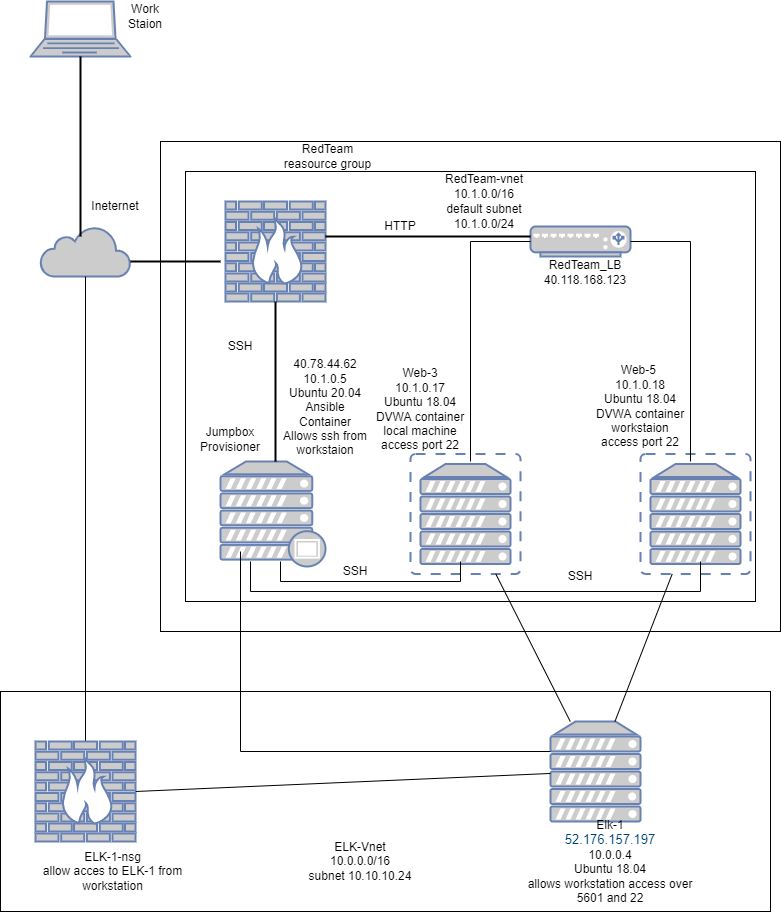

The diagram above was exported from draw.io. Its source (the exported page's mxGraphModel, read from the mxfile embedded in the PNG):
<mxGraphModel dx="1422" dy="1862" grid="1" gridSize="10" guides="1" tooltips="1" connect="1" arrows="1" fold="1" page="1" pageScale="1" pageWidth="850" pageHeight="1100" math="0" shadow="0">
  <root>
    <mxCell id="0" />
    <mxCell id="1" parent="0" />
    <mxCell id="114McVpl93aiHfCklR7C-6" value="" style="rounded=0;whiteSpace=wrap;html=1;" parent="1" vertex="1">
      <mxGeometry x="40" y="570" width="770" height="220" as="geometry" />
    </mxCell>
    <mxCell id="c_Mg9fZpZld26lBaZqch-23" value="" style="rounded=0;whiteSpace=wrap;html=1;" parent="1" vertex="1">
      <mxGeometry x="200" y="20" width="620" height="490" as="geometry" />
    </mxCell>
    <mxCell id="c_Mg9fZpZld26lBaZqch-24" value="" style="rounded=0;whiteSpace=wrap;html=1;" parent="1" vertex="1">
      <mxGeometry x="225" y="50" width="570" height="430" as="geometry" />
    </mxCell>
    <mxCell id="c_Mg9fZpZld26lBaZqch-1" value="" style="fontColor=#0066CC;verticalAlign=top;verticalLabelPosition=bottom;labelPosition=center;align=center;html=1;outlineConnect=0;fillColor=#CCCCCC;strokeColor=#6881B3;gradientColor=none;gradientDirection=north;strokeWidth=2;shape=mxgraph.networks.laptop;" parent="1" vertex="1">
      <mxGeometry x="70" y="-120" width="100" height="55" as="geometry" />
    </mxCell>
    <mxCell id="c_Mg9fZpZld26lBaZqch-2" value="" style="html=1;outlineConnect=0;fillColor=#CCCCCC;strokeColor=#6881B3;gradientColor=none;gradientDirection=north;strokeWidth=2;shape=mxgraph.networks.cloud;fontColor=#ffffff;" parent="1" vertex="1">
      <mxGeometry x="80" y="105" width="90" height="50" as="geometry" />
    </mxCell>
    <mxCell id="c_Mg9fZpZld26lBaZqch-3" value="" style="fontColor=#0066CC;verticalAlign=top;verticalLabelPosition=bottom;labelPosition=center;align=center;html=1;outlineConnect=0;fillColor=#CCCCCC;strokeColor=#6881B3;gradientColor=none;gradientDirection=north;strokeWidth=2;shape=mxgraph.networks.firewall;" parent="1" vertex="1">
      <mxGeometry x="265" y="80" width="100" height="100" as="geometry" />
    </mxCell>
    <mxCell id="c_Mg9fZpZld26lBaZqch-4" value="" style="fontColor=#0066CC;verticalAlign=top;verticalLabelPosition=bottom;labelPosition=center;align=center;html=1;outlineConnect=0;fillColor=#CCCCCC;strokeColor=#6881B3;gradientColor=none;gradientDirection=north;strokeWidth=2;shape=mxgraph.networks.virtual_server;" parent="1" vertex="1">
      <mxGeometry x="680" y="332.5" width="110" height="120" as="geometry" />
    </mxCell>
    <mxCell id="c_Mg9fZpZld26lBaZqch-5" value="" style="fontColor=#0066CC;verticalAlign=top;verticalLabelPosition=bottom;labelPosition=center;align=center;html=1;outlineConnect=0;fillColor=#CCCCCC;strokeColor=#6881B3;gradientColor=none;gradientDirection=north;strokeWidth=2;shape=mxgraph.networks.proxy_server;" parent="1" vertex="1">
      <mxGeometry x="260" y="340" width="105" height="105" as="geometry" />
    </mxCell>
    <mxCell id="c_Mg9fZpZld26lBaZqch-6" value="" style="fontColor=#0066CC;verticalAlign=top;verticalLabelPosition=bottom;labelPosition=center;align=center;html=1;outlineConnect=0;fillColor=#CCCCCC;strokeColor=#6881B3;gradientColor=none;gradientDirection=north;strokeWidth=2;shape=mxgraph.networks.virtual_server;" parent="1" vertex="1">
      <mxGeometry x="450" y="332.5" width="110" height="120" as="geometry" />
    </mxCell>
    <mxCell id="c_Mg9fZpZld26lBaZqch-7" value="" style="fontColor=#0066CC;verticalAlign=top;verticalLabelPosition=bottom;labelPosition=center;align=center;html=1;outlineConnect=0;fillColor=#CCCCCC;strokeColor=#6881B3;gradientColor=none;gradientDirection=north;strokeWidth=2;shape=mxgraph.networks.load_balancer;" parent="1" vertex="1">
      <mxGeometry x="570" y="105" width="100" height="30" as="geometry" />
    </mxCell>
    <mxCell id="c_Mg9fZpZld26lBaZqch-10" value="" style="shape=partialRectangle;whiteSpace=wrap;html=1;bottom=1;right=1;left=1;top=0;fillColor=none;routingCenterX=-0.5;" parent="1" vertex="1">
      <mxGeometry x="320" y="440" width="180" height="20" as="geometry" />
    </mxCell>
    <mxCell id="c_Mg9fZpZld26lBaZqch-11" value="" style="shape=partialRectangle;whiteSpace=wrap;html=1;bottom=1;right=1;left=1;top=0;fillColor=none;routingCenterX=-0.5;" parent="1" vertex="1">
      <mxGeometry x="290" y="440" width="450" height="30" as="geometry" />
    </mxCell>
    <mxCell id="c_Mg9fZpZld26lBaZqch-13" value="" style="shape=partialRectangle;whiteSpace=wrap;html=1;bottom=0;right=0;fillColor=none;" parent="1" vertex="1">
      <mxGeometry x="510" y="120" width="60" height="220" as="geometry" />
    </mxCell>
    <mxCell id="c_Mg9fZpZld26lBaZqch-14" value="" style="shape=partialRectangle;whiteSpace=wrap;html=1;bottom=0;right=0;fillColor=none;direction=south;" parent="1" vertex="1">
      <mxGeometry x="670" y="120" width="60" height="220" as="geometry" />
    </mxCell>
    <mxCell id="c_Mg9fZpZld26lBaZqch-15" value="" style="line;strokeWidth=2;html=1;" parent="1" vertex="1">
      <mxGeometry x="365" y="110" width="205" height="10" as="geometry" />
    </mxCell>
    <mxCell id="c_Mg9fZpZld26lBaZqch-16" value="" style="line;strokeWidth=2;direction=south;html=1;" parent="1" vertex="1">
      <mxGeometry x="310" y="180" width="10" height="160" as="geometry" />
    </mxCell>
    <mxCell id="c_Mg9fZpZld26lBaZqch-17" value="" style="line;strokeWidth=2;direction=south;html=1;" parent="1" vertex="1">
      <mxGeometry x="115" y="-65" width="10" height="180" as="geometry" />
    </mxCell>
    <mxCell id="c_Mg9fZpZld26lBaZqch-18" value="" style="line;strokeWidth=2;html=1;" parent="1" vertex="1">
      <mxGeometry x="170" y="135" width="90" height="10" as="geometry" />
    </mxCell>
    <mxCell id="c_Mg9fZpZld26lBaZqch-19" value="&lt;h1&gt;Heading&lt;/h1&gt;&lt;p&gt;Lorem ipsum dolor sit amet, consectetur adipisicing elit, sed do eiusmod tempor incididunt ut labore et dolore magna aliqua.&lt;/p&gt;" style="text;html=1;strokeColor=none;fillColor=none;spacing=5;spacingTop=-20;whiteSpace=wrap;overflow=hidden;rounded=0;" parent="1" vertex="1">
      <mxGeometry x="330" y="450" width="50" as="geometry" />
    </mxCell>
    <mxCell id="c_Mg9fZpZld26lBaZqch-20" value="Work Staion" style="text;html=1;strokeColor=none;fillColor=none;align=center;verticalAlign=middle;whiteSpace=wrap;rounded=0;" parent="1" vertex="1">
      <mxGeometry x="155" y="-120" width="60" height="30" as="geometry" />
    </mxCell>
    <mxCell id="c_Mg9fZpZld26lBaZqch-21" value="Ineternet" style="text;html=1;strokeColor=none;fillColor=none;align=center;verticalAlign=middle;whiteSpace=wrap;rounded=0;" parent="1" vertex="1">
      <mxGeometry x="125" y="70" width="60" height="30" as="geometry" />
    </mxCell>
    <mxCell id="c_Mg9fZpZld26lBaZqch-22" value="Jumpbox Provisioner" style="text;html=1;strokeColor=none;fillColor=none;align=center;verticalAlign=middle;whiteSpace=wrap;rounded=0;" parent="1" vertex="1">
      <mxGeometry x="240" y="302.5" width="60" height="30" as="geometry" />
    </mxCell>
    <mxCell id="c_Mg9fZpZld26lBaZqch-25" value="Web-3&lt;br&gt;10.1.0.17&lt;br&gt;Ubuntu 18.04&lt;br&gt;DVWA container&lt;br&gt;local machine access port 22" style="text;html=1;strokeColor=none;fillColor=none;align=center;verticalAlign=middle;whiteSpace=wrap;rounded=0;" parent="1" vertex="1">
      <mxGeometry x="410" y="245" width="100" height="85" as="geometry" />
    </mxCell>
    <mxCell id="c_Mg9fZpZld26lBaZqch-26" value="Web-5 &lt;br&gt;10.1.0.18&lt;br&gt;Ubuntu 18.04&lt;br&gt;DVWA container&lt;br&gt;workstaion access port 22" style="text;html=1;strokeColor=none;fillColor=none;align=center;verticalAlign=middle;whiteSpace=wrap;rounded=0;" parent="1" vertex="1">
      <mxGeometry x="630" y="240" width="100" height="90" as="geometry" />
    </mxCell>
    <mxCell id="c_Mg9fZpZld26lBaZqch-27" value="40.78.44.62&lt;br&gt;10.1.0.5&lt;br&gt;Ubuntu 20.04&lt;br&gt;Ansible Container&lt;br&gt;Allows ssh from workstaion" style="text;html=1;strokeColor=none;fillColor=none;align=center;verticalAlign=middle;whiteSpace=wrap;rounded=0;" parent="1" vertex="1">
      <mxGeometry x="320" y="240" width="90" height="92.5" as="geometry" />
    </mxCell>
    <mxCell id="c_Mg9fZpZld26lBaZqch-28" value="RedTeam_LB&lt;br&gt;40.118.168.123" style="text;html=1;strokeColor=none;fillColor=none;align=center;verticalAlign=middle;whiteSpace=wrap;rounded=0;" parent="1" vertex="1">
      <mxGeometry x="570" y="136" width="110" height="30" as="geometry" />
    </mxCell>
    <mxCell id="c_Mg9fZpZld26lBaZqch-29" value="SSH" style="text;html=1;strokeColor=none;fillColor=none;align=center;verticalAlign=middle;whiteSpace=wrap;rounded=0;" parent="1" vertex="1">
      <mxGeometry x="250" y="210" width="60" height="30" as="geometry" />
    </mxCell>
    <mxCell id="c_Mg9fZpZld26lBaZqch-30" value="HTTP" style="text;html=1;strokeColor=none;fillColor=none;align=center;verticalAlign=middle;whiteSpace=wrap;rounded=0;" parent="1" vertex="1">
      <mxGeometry x="410" y="90" width="60" height="30" as="geometry" />
    </mxCell>
    <mxCell id="c_Mg9fZpZld26lBaZqch-31" value="SSH" style="text;html=1;strokeColor=none;fillColor=none;align=center;verticalAlign=middle;whiteSpace=wrap;rounded=0;" parent="1" vertex="1">
      <mxGeometry x="365" y="435" width="60" height="30" as="geometry" />
    </mxCell>
    <mxCell id="c_Mg9fZpZld26lBaZqch-32" value="SSH" style="text;html=1;strokeColor=none;fillColor=none;align=center;verticalAlign=middle;whiteSpace=wrap;rounded=0;" parent="1" vertex="1">
      <mxGeometry x="590" y="440" width="60" height="30" as="geometry" />
    </mxCell>
    <mxCell id="c_Mg9fZpZld26lBaZqch-33" value="RedTeam reasource group" style="text;html=1;strokeColor=none;fillColor=none;align=center;verticalAlign=middle;whiteSpace=wrap;rounded=0;" parent="1" vertex="1">
      <mxGeometry x="320" y="20" width="95" height="30" as="geometry" />
    </mxCell>
    <mxCell id="c_Mg9fZpZld26lBaZqch-34" value="RedTeam-vnet&lt;br&gt;10.1.0.0/16" style="text;html=1;strokeColor=none;fillColor=none;align=center;verticalAlign=middle;whiteSpace=wrap;rounded=0;" parent="1" vertex="1">
      <mxGeometry x="473.75" y="50" width="100" height="30" as="geometry" />
    </mxCell>
    <mxCell id="c_Mg9fZpZld26lBaZqch-35" value="default subnet&lt;br&gt;10.1.0.0/24" style="text;html=1;strokeColor=none;fillColor=none;align=center;verticalAlign=middle;whiteSpace=wrap;rounded=0;" parent="1" vertex="1">
      <mxGeometry x="480" y="80" width="87.5" height="30" as="geometry" />
    </mxCell>
    <mxCell id="114McVpl93aiHfCklR7C-4" value="" style="endArrow=none;html=1;rounded=0;exitX=0.5;exitY=0;exitDx=0;exitDy=0;exitPerimeter=0;" parent="1" source="114McVpl93aiHfCklR7C-7" target="c_Mg9fZpZld26lBaZqch-2" edge="1">
      <mxGeometry width="50" height="50" relative="1" as="geometry">
        <mxPoint x="123" y="555" as="sourcePoint" />
        <mxPoint x="140" y="402.5" as="targetPoint" />
      </mxGeometry>
    </mxCell>
    <mxCell id="114McVpl93aiHfCklR7C-7" value="" style="fontColor=#0066CC;verticalAlign=top;verticalLabelPosition=bottom;labelPosition=center;align=center;html=1;outlineConnect=0;fillColor=#CCCCCC;strokeColor=#6881B3;gradientColor=none;gradientDirection=north;strokeWidth=2;shape=mxgraph.networks.firewall;" parent="1" vertex="1">
      <mxGeometry x="75" y="620" width="100" height="100" as="geometry" />
    </mxCell>
    <mxCell id="114McVpl93aiHfCklR7C-8" value="" style="fontColor=#0066CC;verticalAlign=top;verticalLabelPosition=bottom;labelPosition=center;align=center;html=1;outlineConnect=0;fillColor=#CCCCCC;strokeColor=#6881B3;gradientColor=none;gradientDirection=north;strokeWidth=2;shape=mxgraph.networks.server;" parent="1" vertex="1">
      <mxGeometry x="590" y="600" width="90" height="100" as="geometry" />
    </mxCell>
    <mxCell id="114McVpl93aiHfCklR7C-9" value="" style="endArrow=none;html=1;rounded=0;exitX=1;exitY=0.5;exitDx=0;exitDy=0;exitPerimeter=0;" parent="1" source="114McVpl93aiHfCklR7C-7" target="114McVpl93aiHfCklR7C-8" edge="1">
      <mxGeometry width="50" height="50" relative="1" as="geometry">
        <mxPoint x="400" y="550" as="sourcePoint" />
        <mxPoint x="450" y="500" as="targetPoint" />
      </mxGeometry>
    </mxCell>
    <mxCell id="114McVpl93aiHfCklR7C-10" value="" style="endArrow=none;html=1;rounded=0;" parent="1" source="114McVpl93aiHfCklR7C-8" target="c_Mg9fZpZld26lBaZqch-6" edge="1">
      <mxGeometry width="50" height="50" relative="1" as="geometry">
        <mxPoint x="400" y="450" as="sourcePoint" />
        <mxPoint x="450" y="400" as="targetPoint" />
      </mxGeometry>
    </mxCell>
    <mxCell id="114McVpl93aiHfCklR7C-11" value="" style="endArrow=none;html=1;rounded=0;" parent="1" source="c_Mg9fZpZld26lBaZqch-4" target="114McVpl93aiHfCklR7C-8" edge="1">
      <mxGeometry width="50" height="50" relative="1" as="geometry">
        <mxPoint x="400" y="450" as="sourcePoint" />
        <mxPoint x="450" y="400" as="targetPoint" />
      </mxGeometry>
    </mxCell>
    <mxCell id="114McVpl93aiHfCklR7C-12" value="ELK-Vnet&lt;br&gt;10.0.0.0/16&lt;br&gt;subnet 10.10.10.24" style="text;html=1;strokeColor=none;fillColor=none;align=center;verticalAlign=middle;whiteSpace=wrap;rounded=0;" parent="1" vertex="1">
      <mxGeometry x="330" y="705" width="140" height="70" as="geometry" />
    </mxCell>
    <mxCell id="114McVpl93aiHfCklR7C-14" value="ELK-1-nsg&lt;br&gt;allow acces to ELK-1 from workstation" style="text;html=1;strokeColor=none;fillColor=none;align=center;verticalAlign=middle;whiteSpace=wrap;rounded=0;" parent="1" vertex="1">
      <mxGeometry x="75" y="720" width="155" height="60" as="geometry" />
    </mxCell>
    <mxCell id="114McVpl93aiHfCklR7C-15" value="Elk-1&lt;br&gt;&lt;span style=&quot;color: rgb(0 , 69 , 120) ; font-family: &amp;#34;az_ea_font&amp;#34; , &amp;#34;segoe ui&amp;#34; , &amp;#34;az_font&amp;#34; , , , &amp;#34;blinkmacsystemfont&amp;#34; , &amp;#34;roboto&amp;#34; , &amp;#34;oxygen&amp;#34; , &amp;#34;ubuntu&amp;#34; , &amp;#34;cantarell&amp;#34; , &amp;#34;open sans&amp;#34; , &amp;#34;helvetica neue&amp;#34; , sans-serif ; font-size: 13px ; background-color: rgb(255 , 255 , 255)&quot;&gt;52.176.157.197&lt;/span&gt;&lt;br&gt;10.0.0.4&lt;br&gt;Ubuntu 18.04&lt;br&gt;allows workstation access over 5601 and 22" style="text;html=1;strokeColor=none;fillColor=none;align=center;verticalAlign=middle;whiteSpace=wrap;rounded=0;" parent="1" vertex="1">
      <mxGeometry x="560" y="700" width="180" height="80" as="geometry" />
    </mxCell>
    <mxCell id="GHikC9Mzx36HFQTJp347-1" value="" style="shape=partialRectangle;whiteSpace=wrap;html=1;top=0;left=0;fillColor=none;direction=south;" vertex="1" parent="1">
      <mxGeometry x="280" y="430" width="310" height="200" as="geometry" />
    </mxCell>
  </root>
</mxGraphModel>